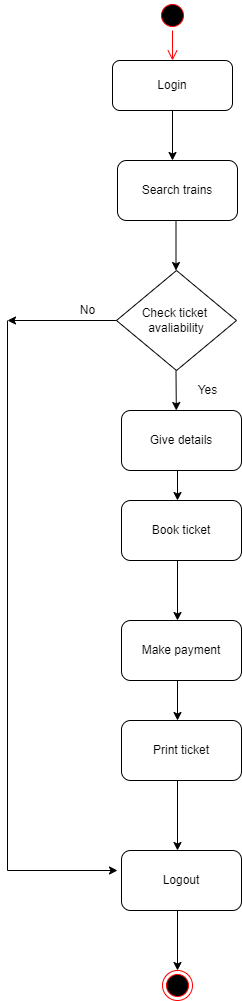

The diagram above was exported from draw.io. Its source (the exported page's mxGraphModel, read from the mxfile embedded in the PNG):
<mxGraphModel dx="1042" dy="536" grid="1" gridSize="10" guides="1" tooltips="1" connect="1" arrows="1" fold="1" page="1" pageScale="1" pageWidth="827" pageHeight="1169" math="0" shadow="0">
  <root>
    <mxCell id="0" />
    <mxCell id="1" parent="0" />
    <mxCell id="yIaWX3m0Rie4xgQHV_rA-1" value="" style="ellipse;html=1;shape=startState;fillColor=#000000;strokeColor=#ff0000;" parent="1" vertex="1">
      <mxGeometry x="340" y="30" width="30" height="30" as="geometry" />
    </mxCell>
    <mxCell id="yIaWX3m0Rie4xgQHV_rA-2" value="" style="edgeStyle=orthogonalEdgeStyle;html=1;verticalAlign=bottom;endArrow=open;endSize=8;strokeColor=#ff0000;rounded=0;" parent="1" source="yIaWX3m0Rie4xgQHV_rA-1" edge="1">
      <mxGeometry relative="1" as="geometry">
        <mxPoint x="355" y="90" as="targetPoint" />
      </mxGeometry>
    </mxCell>
    <mxCell id="yIaWX3m0Rie4xgQHV_rA-4" value="" style="endArrow=classic;html=1;rounded=0;exitX=0.5;exitY=1;exitDx=0;exitDy=0;" parent="1" edge="1">
      <mxGeometry width="50" height="50" relative="1" as="geometry">
        <mxPoint x="355" y="130" as="sourcePoint" />
        <mxPoint x="355" y="190" as="targetPoint" />
      </mxGeometry>
    </mxCell>
    <mxCell id="yIaWX3m0Rie4xgQHV_rA-6" value="" style="endArrow=classic;html=1;rounded=0;" parent="1" edge="1">
      <mxGeometry width="50" height="50" relative="1" as="geometry">
        <mxPoint x="358.5" y="240" as="sourcePoint" />
        <mxPoint x="358.5" y="300" as="targetPoint" />
      </mxGeometry>
    </mxCell>
    <mxCell id="yIaWX3m0Rie4xgQHV_rA-7" value="Check ticket&amp;nbsp;&lt;br&gt;avaliability" style="rhombus;whiteSpace=wrap;html=1;" parent="1" vertex="1">
      <mxGeometry x="299" y="300" width="120" height="100" as="geometry" />
    </mxCell>
    <mxCell id="yIaWX3m0Rie4xgQHV_rA-8" value="" style="endArrow=classic;html=1;rounded=0;exitX=0;exitY=0.5;exitDx=0;exitDy=0;" parent="1" source="yIaWX3m0Rie4xgQHV_rA-7" edge="1">
      <mxGeometry width="50" height="50" relative="1" as="geometry">
        <mxPoint x="170" y="350" as="sourcePoint" />
        <mxPoint x="190" y="350" as="targetPoint" />
      </mxGeometry>
    </mxCell>
    <mxCell id="yIaWX3m0Rie4xgQHV_rA-9" value="" style="endArrow=classic;html=1;rounded=0;" parent="1" edge="1">
      <mxGeometry width="50" height="50" relative="1" as="geometry">
        <mxPoint x="358.5" y="400" as="sourcePoint" />
        <mxPoint x="358.8076923076924" y="440" as="targetPoint" />
      </mxGeometry>
    </mxCell>
    <mxCell id="yIaWX3m0Rie4xgQHV_rA-11" value="" style="endArrow=classic;html=1;rounded=0;" parent="1" edge="1">
      <mxGeometry width="50" height="50" relative="1" as="geometry">
        <mxPoint x="360" y="490" as="sourcePoint" />
        <mxPoint x="360" y="530" as="targetPoint" />
      </mxGeometry>
    </mxCell>
    <mxCell id="yIaWX3m0Rie4xgQHV_rA-13" value="" style="endArrow=classic;html=1;rounded=0;exitX=0.5;exitY=1;exitDx=0;exitDy=0;" parent="1" edge="1">
      <mxGeometry width="50" height="50" relative="1" as="geometry">
        <mxPoint x="360" y="590" as="sourcePoint" />
        <mxPoint x="360" y="650" as="targetPoint" />
      </mxGeometry>
    </mxCell>
    <mxCell id="yIaWX3m0Rie4xgQHV_rA-15" value="" style="endArrow=classic;html=1;rounded=0;" parent="1" edge="1">
      <mxGeometry width="50" height="50" relative="1" as="geometry">
        <mxPoint x="360" y="710" as="sourcePoint" />
        <mxPoint x="360" y="750" as="targetPoint" />
      </mxGeometry>
    </mxCell>
    <mxCell id="yIaWX3m0Rie4xgQHV_rA-17" value="" style="endArrow=classic;html=1;rounded=0;exitX=0.5;exitY=1;exitDx=0;exitDy=0;" parent="1" edge="1">
      <mxGeometry width="50" height="50" relative="1" as="geometry">
        <mxPoint x="360" y="810" as="sourcePoint" />
        <mxPoint x="360" y="880" as="targetPoint" />
      </mxGeometry>
    </mxCell>
    <mxCell id="yIaWX3m0Rie4xgQHV_rA-19" value="" style="endArrow=classic;html=1;rounded=0;" parent="1" edge="1">
      <mxGeometry width="50" height="50" relative="1" as="geometry">
        <mxPoint x="360" y="940" as="sourcePoint" />
        <mxPoint x="360" y="1000" as="targetPoint" />
      </mxGeometry>
    </mxCell>
    <mxCell id="yIaWX3m0Rie4xgQHV_rA-20" value="" style="ellipse;html=1;shape=endState;fillColor=#000000;strokeColor=#ff0000;" parent="1" vertex="1">
      <mxGeometry x="345" y="1000" width="30" height="30" as="geometry" />
    </mxCell>
    <mxCell id="yIaWX3m0Rie4xgQHV_rA-21" value="" style="endArrow=none;html=1;rounded=0;" parent="1" edge="1">
      <mxGeometry width="50" height="50" relative="1" as="geometry">
        <mxPoint x="190" y="900" as="sourcePoint" />
        <mxPoint x="190" y="350" as="targetPoint" />
      </mxGeometry>
    </mxCell>
    <mxCell id="yIaWX3m0Rie4xgQHV_rA-22" value="" style="endArrow=classic;html=1;rounded=0;" parent="1" edge="1">
      <mxGeometry width="50" height="50" relative="1" as="geometry">
        <mxPoint x="190" y="900" as="sourcePoint" />
        <mxPoint x="300" y="900" as="targetPoint" />
      </mxGeometry>
    </mxCell>
    <mxCell id="yIaWX3m0Rie4xgQHV_rA-23" value="Yes" style="text;html=1;resizable=0;autosize=1;align=center;verticalAlign=middle;points=[];fillColor=none;strokeColor=none;rounded=0;" parent="1" vertex="1">
      <mxGeometry x="375" y="410" width="30" height="20" as="geometry" />
    </mxCell>
    <mxCell id="yIaWX3m0Rie4xgQHV_rA-24" value="No" style="text;html=1;resizable=0;autosize=1;align=center;verticalAlign=middle;points=[];fillColor=none;strokeColor=none;rounded=0;" parent="1" vertex="1">
      <mxGeometry x="255" y="330" width="30" height="20" as="geometry" />
    </mxCell>
    <mxCell id="azvbLefJWL3sMdfaoj0p-1" value="Login" style="rounded=1;whiteSpace=wrap;html=1;" vertex="1" parent="1">
      <mxGeometry x="295" y="90" width="120" height="50" as="geometry" />
    </mxCell>
    <mxCell id="azvbLefJWL3sMdfaoj0p-2" value="Search trains" style="rounded=1;whiteSpace=wrap;html=1;" vertex="1" parent="1">
      <mxGeometry x="300" y="190" width="120" height="60" as="geometry" />
    </mxCell>
    <mxCell id="azvbLefJWL3sMdfaoj0p-3" value="Give details" style="rounded=1;whiteSpace=wrap;html=1;" vertex="1" parent="1">
      <mxGeometry x="304" y="440" width="120" height="60" as="geometry" />
    </mxCell>
    <mxCell id="azvbLefJWL3sMdfaoj0p-4" value="Book ticket" style="rounded=1;whiteSpace=wrap;html=1;" vertex="1" parent="1">
      <mxGeometry x="304" y="530" width="120" height="60" as="geometry" />
    </mxCell>
    <mxCell id="azvbLefJWL3sMdfaoj0p-5" value="Make payment" style="rounded=1;whiteSpace=wrap;html=1;" vertex="1" parent="1">
      <mxGeometry x="304" y="650" width="120" height="60" as="geometry" />
    </mxCell>
    <mxCell id="azvbLefJWL3sMdfaoj0p-6" value="Print ticket" style="rounded=1;whiteSpace=wrap;html=1;" vertex="1" parent="1">
      <mxGeometry x="304" y="750" width="120" height="60" as="geometry" />
    </mxCell>
    <mxCell id="azvbLefJWL3sMdfaoj0p-7" value="Logout" style="rounded=1;whiteSpace=wrap;html=1;" vertex="1" parent="1">
      <mxGeometry x="304" y="880" width="120" height="60" as="geometry" />
    </mxCell>
  </root>
</mxGraphModel>